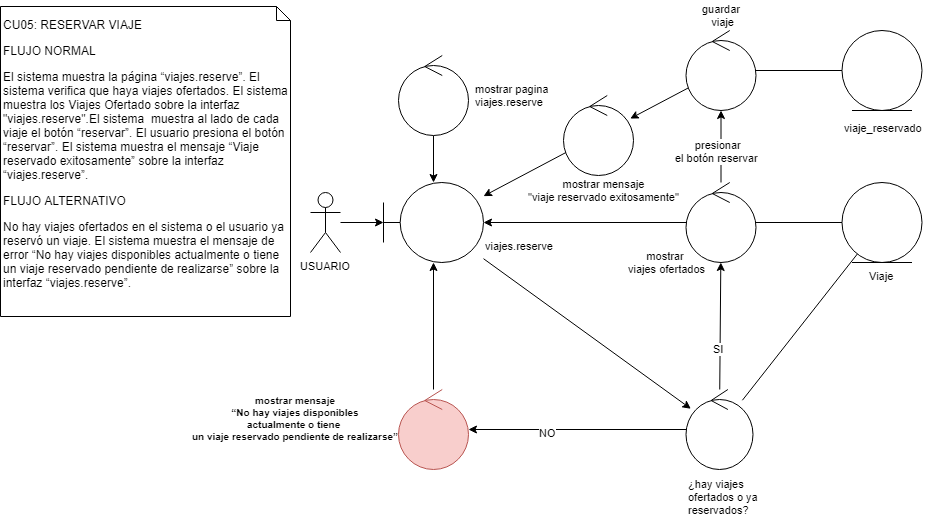

The diagram above was exported from draw.io. Its source (the exported page's mxGraphModel, read from the mxfile embedded in the PNG):
<mxGraphModel dx="1661" dy="649" grid="1" gridSize="10" guides="1" tooltips="1" connect="1" arrows="1" fold="1" page="1" pageScale="1" pageWidth="827" pageHeight="1169" math="0" shadow="0">
  <root>
    <mxCell id="rllxXz9DFoW2V8DJ0yKV-0" />
    <mxCell id="rllxXz9DFoW2V8DJ0yKV-1" parent="rllxXz9DFoW2V8DJ0yKV-0" />
    <mxCell id="L9toSX-LUV0wIjEvXvXK-1" value="&lt;h2 style=&quot;font-size: 12px&quot;&gt;&lt;a name=&quot;_Toc10747393&quot; style=&quot;font-size: 12px&quot;&gt;&lt;span lang=&quot;es&quot; style=&quot;font-weight: normal ; font-size: 12px&quot;&gt;&lt;font style=&quot;font-size: 12px&quot;&gt;CU05: RESERVAR VIAJE&lt;/font&gt;&lt;/span&gt;&lt;/a&gt;&lt;/h2&gt;&lt;h3 style=&quot;font-size: 12px&quot;&gt;&lt;span style=&quot;font-weight: normal ; font-size: 12px&quot;&gt;FLUJO NORMAL&lt;/span&gt;&lt;/h3&gt;&lt;h3 style=&quot;font-size: 12px&quot;&gt;&lt;span style=&quot;font-size: 12px ; font-weight: normal&quot;&gt;El sistema muestra la página “viajes.reserve”. El sistema verifica que haya viajes ofertados. El sistema muestra los Viajes Ofertado sobre la interfaz &quot;viajes.reserve&quot;.El sistema&amp;nbsp; muestra al lado de cada viaje el botón “reservar”. El usuario presiona el botón “reservar”. El sistema muestra el mensaje “Viaje reservado exitosamente” sobre la interfaz “viajes.reserve”.&lt;/span&gt;&lt;br style=&quot;font-size: 12px&quot;&gt;&lt;/h3&gt;&lt;h3 style=&quot;font-size: 12px&quot;&gt;&lt;span lang=&quot;es&quot; style=&quot;font-weight: normal ; font-size: 12px&quot;&gt;FLUJO ALTERNATIVO&lt;/span&gt;&lt;/h3&gt;&lt;h3 style=&quot;font-size: 12px&quot;&gt;&lt;span lang=&quot;es&quot; style=&quot;font-size: 12px ; font-weight: normal&quot;&gt;No hay viajes ofertados en el sistema o el usuario ya reservó un viaje&lt;/span&gt;&lt;span lang=&quot;es&quot; style=&quot;font-size: 12px ; font-weight: normal&quot;&gt;. El sistema muestra el mensaje de error “No hay viajes disponibles actualmente o tiene un viaje reservado pendiente de realizarse” sobre la interfaz “viajes.reserve”.&lt;/span&gt;&lt;br style=&quot;font-size: 12px&quot;&gt;&lt;/h3&gt;" style="shape=note;whiteSpace=wrap;html=1;size=14;verticalAlign=top;align=left;spacingTop=-6;fontSize=12;fontColor=#000000;" parent="rllxXz9DFoW2V8DJ0yKV-1" vertex="1">
      <mxGeometry x="20" y="10" width="290" height="310" as="geometry" />
    </mxCell>
    <mxCell id="RGw7oc2zVXN1YXlfXCAf-0" style="edgeStyle=orthogonalEdgeStyle;rounded=0;orthogonalLoop=1;jettySize=auto;html=1;endArrow=classic;endFill=1;strokeWidth=1;fontSize=11;fontColor=#000000;" parent="rllxXz9DFoW2V8DJ0yKV-1" source="RGw7oc2zVXN1YXlfXCAf-1" target="RGw7oc2zVXN1YXlfXCAf-3" edge="1">
      <mxGeometry relative="1" as="geometry" />
    </mxCell>
    <mxCell id="RGw7oc2zVXN1YXlfXCAf-1" value="USUARIO" style="shape=umlActor;verticalLabelPosition=bottom;labelBackgroundColor=#ffffff;verticalAlign=top;html=1;fontSize=11;fontColor=#000000;align=center;" parent="rllxXz9DFoW2V8DJ0yKV-1" vertex="1">
      <mxGeometry x="330" y="196" width="30" height="60" as="geometry" />
    </mxCell>
    <mxCell id="RGw7oc2zVXN1YXlfXCAf-2" style="rounded=0;orthogonalLoop=1;jettySize=auto;html=1;endArrow=classic;endFill=1;strokeWidth=1;fontSize=11;fontColor=#000000;" parent="rllxXz9DFoW2V8DJ0yKV-1" source="RGw7oc2zVXN1YXlfXCAf-3" target="RGw7oc2zVXN1YXlfXCAf-13" edge="1">
      <mxGeometry relative="1" as="geometry" />
    </mxCell>
    <mxCell id="RGw7oc2zVXN1YXlfXCAf-3" value="" style="shape=umlBoundary;whiteSpace=wrap;html=1;fontSize=11;fontColor=#000000;align=center;" parent="rllxXz9DFoW2V8DJ0yKV-1" vertex="1">
      <mxGeometry x="403" y="186" width="100" height="80" as="geometry" />
    </mxCell>
    <mxCell id="RGw7oc2zVXN1YXlfXCAf-4" style="edgeStyle=orthogonalEdgeStyle;rounded=0;orthogonalLoop=1;jettySize=auto;html=1;endArrow=classic;endFill=1;strokeWidth=1;fontSize=11;fontColor=#000000;" parent="rllxXz9DFoW2V8DJ0yKV-1" source="RGw7oc2zVXN1YXlfXCAf-5" target="RGw7oc2zVXN1YXlfXCAf-3" edge="1">
      <mxGeometry relative="1" as="geometry" />
    </mxCell>
    <mxCell id="RGw7oc2zVXN1YXlfXCAf-5" value="" style="ellipse;shape=umlControl;whiteSpace=wrap;html=1;fontSize=11;fontColor=#000000;align=center;" parent="rllxXz9DFoW2V8DJ0yKV-1" vertex="1">
      <mxGeometry x="418" y="59" width="70" height="80" as="geometry" />
    </mxCell>
    <mxCell id="RGw7oc2zVXN1YXlfXCAf-6" value="mostrar pagina&lt;br&gt;viajes.reserve" style="text;html=1;resizable=0;points=[];autosize=1;align=left;verticalAlign=top;spacingTop=-4;fontSize=11;fontColor=#000000;" parent="rllxXz9DFoW2V8DJ0yKV-1" vertex="1">
      <mxGeometry x="493" y="84" width="90" height="30" as="geometry" />
    </mxCell>
    <mxCell id="RGw7oc2zVXN1YXlfXCAf-7" style="rounded=0;orthogonalLoop=1;jettySize=auto;html=1;endArrow=none;endFill=0;strokeWidth=1;fontSize=11;fontColor=#000000;" parent="rllxXz9DFoW2V8DJ0yKV-1" source="RGw7oc2zVXN1YXlfXCAf-13" target="RGw7oc2zVXN1YXlfXCAf-15" edge="1">
      <mxGeometry relative="1" as="geometry" />
    </mxCell>
    <mxCell id="RGw7oc2zVXN1YXlfXCAf-8" style="rounded=0;orthogonalLoop=1;jettySize=auto;html=1;endArrow=classic;endFill=1;strokeWidth=1;fontSize=11;fontColor=#000000;" parent="rllxXz9DFoW2V8DJ0yKV-1" source="RGw7oc2zVXN1YXlfXCAf-13" target="RGw7oc2zVXN1YXlfXCAf-18" edge="1">
      <mxGeometry relative="1" as="geometry" />
    </mxCell>
    <mxCell id="RGw7oc2zVXN1YXlfXCAf-9" value="NO" style="text;html=1;resizable=0;points=[];align=center;verticalAlign=middle;labelBackgroundColor=#ffffff;fontSize=11;fontColor=#000000;" parent="RGw7oc2zVXN1YXlfXCAf-8" vertex="1" connectable="0">
      <mxGeometry x="0.2796" y="3" relative="1" as="geometry">
        <mxPoint as="offset" />
      </mxGeometry>
    </mxCell>
    <mxCell id="RGw7oc2zVXN1YXlfXCAf-10" style="edgeStyle=none;rounded=0;orthogonalLoop=1;jettySize=auto;html=1;endArrow=classic;endFill=1;strokeWidth=1;fontSize=11;fontColor=#000000;" parent="rllxXz9DFoW2V8DJ0yKV-1" source="RGw7oc2zVXN1YXlfXCAf-13" target="RGw7oc2zVXN1YXlfXCAf-23" edge="1">
      <mxGeometry relative="1" as="geometry" />
    </mxCell>
    <mxCell id="RGw7oc2zVXN1YXlfXCAf-12" value="SI" style="text;html=1;resizable=0;points=[];align=center;verticalAlign=middle;labelBackgroundColor=#ffffff;fontSize=11;fontColor=#000000;" parent="RGw7oc2zVXN1YXlfXCAf-10" vertex="1" connectable="0">
      <mxGeometry x="-0.3486" y="2" relative="1" as="geometry">
        <mxPoint as="offset" />
      </mxGeometry>
    </mxCell>
    <mxCell id="RGw7oc2zVXN1YXlfXCAf-13" value="" style="ellipse;shape=umlControl;whiteSpace=wrap;html=1;fontSize=11;fontColor=#000000;align=center;" parent="rllxXz9DFoW2V8DJ0yKV-1" vertex="1">
      <mxGeometry x="705.5" y="393" width="67" height="80" as="geometry" />
    </mxCell>
    <mxCell id="RGw7oc2zVXN1YXlfXCAf-14" value="¿hay viajes&lt;br&gt;ofertados o ya&lt;br&gt;reservados?" style="text;html=1;resizable=0;points=[];autosize=1;align=left;verticalAlign=top;spacingTop=-4;fontSize=11;fontColor=#000000;" parent="rllxXz9DFoW2V8DJ0yKV-1" vertex="1">
      <mxGeometry x="705.5" y="479" width="90" height="40" as="geometry" />
    </mxCell>
    <mxCell id="RGw7oc2zVXN1YXlfXCAf-40" style="edgeStyle=none;rounded=0;orthogonalLoop=1;jettySize=auto;html=1;endArrow=none;endFill=0;strokeWidth=1;fontSize=11;fontColor=#000000;" parent="rllxXz9DFoW2V8DJ0yKV-1" source="RGw7oc2zVXN1YXlfXCAf-15" target="RGw7oc2zVXN1YXlfXCAf-23" edge="1">
      <mxGeometry relative="1" as="geometry" />
    </mxCell>
    <mxCell id="RGw7oc2zVXN1YXlfXCAf-15" value="" style="ellipse;shape=umlEntity;whiteSpace=wrap;html=1;fontSize=11;fontColor=#000000;align=center;" parent="rllxXz9DFoW2V8DJ0yKV-1" vertex="1">
      <mxGeometry x="861.5" y="186" width="80" height="80" as="geometry" />
    </mxCell>
    <mxCell id="RGw7oc2zVXN1YXlfXCAf-17" style="edgeStyle=none;rounded=0;orthogonalLoop=1;jettySize=auto;html=1;endArrow=classic;endFill=1;strokeWidth=1;fontSize=11;fontColor=#000000;" parent="rllxXz9DFoW2V8DJ0yKV-1" source="RGw7oc2zVXN1YXlfXCAf-18" target="RGw7oc2zVXN1YXlfXCAf-3" edge="1">
      <mxGeometry relative="1" as="geometry" />
    </mxCell>
    <mxCell id="RGw7oc2zVXN1YXlfXCAf-18" value="" style="ellipse;shape=umlControl;whiteSpace=wrap;html=1;fontSize=11;align=center;fillColor=#f8cecc;strokeColor=#b85450;" parent="rllxXz9DFoW2V8DJ0yKV-1" vertex="1">
      <mxGeometry x="418" y="393" width="70" height="80" as="geometry" />
    </mxCell>
    <mxCell id="RGw7oc2zVXN1YXlfXCAf-41" style="edgeStyle=none;rounded=0;orthogonalLoop=1;jettySize=auto;html=1;endArrow=classic;endFill=1;strokeWidth=1;fontSize=11;fontColor=#000000;" parent="rllxXz9DFoW2V8DJ0yKV-1" source="RGw7oc2zVXN1YXlfXCAf-23" target="RGw7oc2zVXN1YXlfXCAf-3" edge="1">
      <mxGeometry relative="1" as="geometry" />
    </mxCell>
    <mxCell id="GTQmMoSfQ7HOQlaXFOyf-4" style="edgeStyle=none;rounded=0;orthogonalLoop=1;jettySize=auto;html=1;endArrow=classic;endFill=1;strokeWidth=1;fontSize=11;fontColor=#000000;" parent="rllxXz9DFoW2V8DJ0yKV-1" source="RGw7oc2zVXN1YXlfXCAf-23" target="GTQmMoSfQ7HOQlaXFOyf-3" edge="1">
      <mxGeometry relative="1" as="geometry" />
    </mxCell>
    <mxCell id="GTQmMoSfQ7HOQlaXFOyf-11" value="&amp;nbsp;presionar&lt;br&gt;el botón reservar&lt;br&gt;" style="text;html=1;resizable=0;points=[];align=center;verticalAlign=middle;labelBackgroundColor=#ffffff;fontSize=11;fontColor=#000000;" parent="GTQmMoSfQ7HOQlaXFOyf-4" vertex="1" connectable="0">
      <mxGeometry x="-0.4214" y="-4" relative="1" as="geometry">
        <mxPoint x="-8.5" y="-11" as="offset" />
      </mxGeometry>
    </mxCell>
    <mxCell id="RGw7oc2zVXN1YXlfXCAf-23" value="" style="ellipse;shape=umlControl;whiteSpace=wrap;html=1;fontSize=11;fontColor=#000000;align=center;" parent="rllxXz9DFoW2V8DJ0yKV-1" vertex="1">
      <mxGeometry x="705.5" y="186" width="70" height="80" as="geometry" />
    </mxCell>
    <mxCell id="RGw7oc2zVXN1YXlfXCAf-24" value="viajes.reserve" style="text;html=1;resizable=0;points=[];autosize=1;align=left;verticalAlign=top;spacingTop=-4;fontSize=11;fontColor=#000000;" parent="rllxXz9DFoW2V8DJ0yKV-1" vertex="1">
      <mxGeometry x="503" y="241" width="80" height="10" as="geometry" />
    </mxCell>
    <mxCell id="RGw7oc2zVXN1YXlfXCAf-25" value="mostrar mensaje&#10;“No hay viajes disponibles&#10;actualmente o tiene &#10;un viaje reservado pendiente de realizarse”" style="text;resizable=0;points=[];autosize=1;align=center;verticalAlign=top;spacingTop=-5;fontSize=10;fontColor=#000000;fontStyle=1;horizontal=1;spacing=0;" parent="rllxXz9DFoW2V8DJ0yKV-1" vertex="1">
      <mxGeometry x="200" y="399" width="230" height="110" as="geometry" />
    </mxCell>
    <mxCell id="GTQmMoSfQ7HOQlaXFOyf-0" value="Viaje" style="text;html=1;resizable=0;points=[];autosize=1;align=left;verticalAlign=top;spacingTop=-4;fontSize=11;fontColor=#000000;" parent="rllxXz9DFoW2V8DJ0yKV-1" vertex="1">
      <mxGeometry x="886.5" y="271" width="40" height="10" as="geometry" />
    </mxCell>
    <mxCell id="GTQmMoSfQ7HOQlaXFOyf-1" value="mostrar &lt;br&gt;viajes ofertados" style="text;html=1;resizable=0;points=[];autosize=1;align=center;verticalAlign=top;spacingTop=-4;fontSize=11;fontColor=#000000;" parent="rllxXz9DFoW2V8DJ0yKV-1" vertex="1">
      <mxGeometry x="641.5" y="251" width="90" height="30" as="geometry" />
    </mxCell>
    <mxCell id="8p8xNsOP0RvIFq7kNOLg-1" style="edgeStyle=none;rounded=0;orthogonalLoop=1;jettySize=auto;html=1;endArrow=classic;endFill=1;strokeWidth=1;fontSize=11;fontColor=#000000;" parent="rllxXz9DFoW2V8DJ0yKV-1" source="GTQmMoSfQ7HOQlaXFOyf-3" target="8p8xNsOP0RvIFq7kNOLg-0" edge="1">
      <mxGeometry relative="1" as="geometry" />
    </mxCell>
    <mxCell id="8p8xNsOP0RvIFq7kNOLg-6" style="edgeStyle=none;rounded=0;orthogonalLoop=1;jettySize=auto;html=1;endArrow=none;endFill=0;strokeWidth=1;fontSize=11;fontColor=#000000;" parent="rllxXz9DFoW2V8DJ0yKV-1" source="GTQmMoSfQ7HOQlaXFOyf-3" target="8p8xNsOP0RvIFq7kNOLg-4" edge="1">
      <mxGeometry relative="1" as="geometry" />
    </mxCell>
    <mxCell id="GTQmMoSfQ7HOQlaXFOyf-3" value="" style="ellipse;shape=umlControl;whiteSpace=wrap;html=1;fontSize=11;fontColor=#000000;align=center;" parent="rllxXz9DFoW2V8DJ0yKV-1" vertex="1">
      <mxGeometry x="705.5" y="34" width="70" height="80" as="geometry" />
    </mxCell>
    <mxCell id="GTQmMoSfQ7HOQlaXFOyf-10" value="mostrar mensaje&lt;br&gt;&quot;viaje reservado exitosamente&quot;&lt;br&gt;" style="text;html=1;resizable=0;points=[];autosize=1;align=center;verticalAlign=top;spacingTop=-4;fontSize=11;fontColor=#000000;" parent="rllxXz9DFoW2V8DJ0yKV-1" vertex="1">
      <mxGeometry x="538" y="179" width="170" height="30" as="geometry" />
    </mxCell>
    <mxCell id="8p8xNsOP0RvIFq7kNOLg-2" style="edgeStyle=none;rounded=0;orthogonalLoop=1;jettySize=auto;html=1;endArrow=classic;endFill=1;strokeWidth=1;fontSize=11;fontColor=#000000;" parent="rllxXz9DFoW2V8DJ0yKV-1" source="8p8xNsOP0RvIFq7kNOLg-0" target="RGw7oc2zVXN1YXlfXCAf-3" edge="1">
      <mxGeometry relative="1" as="geometry" />
    </mxCell>
    <mxCell id="8p8xNsOP0RvIFq7kNOLg-0" value="" style="ellipse;shape=umlControl;whiteSpace=wrap;html=1;fontSize=11;fontColor=#000000;align=center;" parent="rllxXz9DFoW2V8DJ0yKV-1" vertex="1">
      <mxGeometry x="583" y="99" width="70" height="80" as="geometry" />
    </mxCell>
    <mxCell id="8p8xNsOP0RvIFq7kNOLg-3" value="guardar&amp;nbsp;&lt;br&gt;viaje&lt;br&gt;" style="text;html=1;resizable=0;points=[];autosize=1;align=center;verticalAlign=top;spacingTop=-4;fontSize=11;fontColor=#000000;" parent="rllxXz9DFoW2V8DJ0yKV-1" vertex="1">
      <mxGeometry x="712.5" y="4" width="60" height="30" as="geometry" />
    </mxCell>
    <mxCell id="8p8xNsOP0RvIFq7kNOLg-4" value="" style="ellipse;shape=umlEntity;whiteSpace=wrap;html=1;fontSize=11;fontColor=#000000;align=center;" parent="rllxXz9DFoW2V8DJ0yKV-1" vertex="1">
      <mxGeometry x="861.5" y="34" width="80" height="80" as="geometry" />
    </mxCell>
    <mxCell id="8p8xNsOP0RvIFq7kNOLg-5" value="viaje_reservado" style="text;html=1;resizable=0;points=[];autosize=1;align=left;verticalAlign=top;spacingTop=-4;fontSize=11;fontColor=#000000;" parent="rllxXz9DFoW2V8DJ0yKV-1" vertex="1">
      <mxGeometry x="861.5" y="123" width="90" height="10" as="geometry" />
    </mxCell>
  </root>
</mxGraphModel>